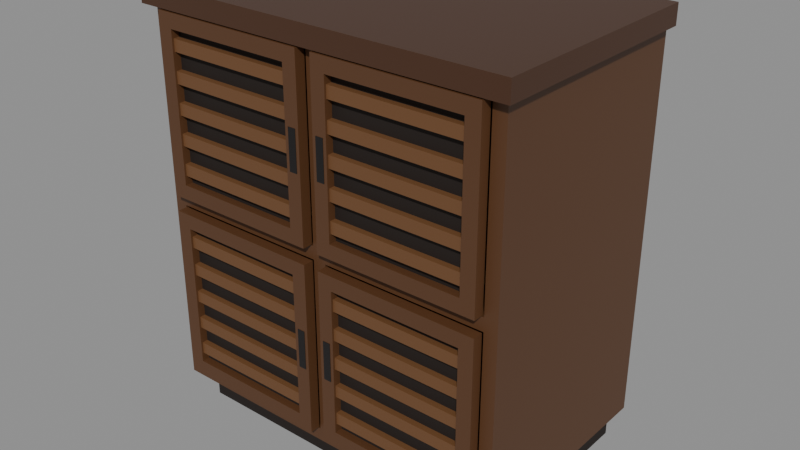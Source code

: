 # Source: shoecab.blend  (saved by Blender 5.2.45; exported with 4.5.12 LTS)
import bpy
from mathutils import Matrix  # noqa: F401  (used for matrix-valued properties, if any)

bpy.ops.wm.read_factory_settings(use_empty=True)
scene = bpy.context.scene
scene.name = 'Scene'

# ---- materials (node trees are filled in below, after node groups)
mat_shoeback = bpy.data.materials.new('ShoeBack')
mat_shoeback.diffuse_color = (0.01161, 0.006049, 0.003677, 1.0)
mat_shoewood = bpy.data.materials.new('ShoeWood')
mat_shoewood.diffuse_color = (0.1022, 0.04231, 0.016, 1.0)
mat_shoetop = bpy.data.materials.new('ShoeTop')
mat_shoetop.diffuse_color = (0.06848, 0.02732, 0.01161, 1.0)
mat_shoeinside = bpy.data.materials.new('ShoeInside')
mat_shoeinside.diffuse_color = (0.02732, 0.01444, 0.008023, 1.0)
mat_shoeslipper = bpy.data.materials.new('ShoeSlipper')
mat_shoeslipper.diffuse_color = (0.02519, 0.04817, 0.1329, 1.0)
mat_shoegeta = bpy.data.materials.new('ShoeGeta')
mat_shoegeta.diffuse_color = (0.5841, 0.3916, 0.1878, 1.0)
mat_shoestrap = bpy.data.materials.new('ShoeStrap')
mat_shoestrap.diffuse_color = (0.3916, 0.02956, 0.02315, 1.0)
mat_shoeslat = bpy.data.materials.new('ShoeSlat')
mat_shoeslat.diffuse_color = (0.1559, 0.06848, 0.02519, 1.0)
mat_shoepull = bpy.data.materials.new('ShoePull')
mat_shoepull.diffuse_color = (0.006995, 0.005182, 0.005182, 1.0)

# ---- material node trees
mat_shoeback.use_nodes = True; mat_shoeback.node_tree.nodes.clear()
_N = mat_shoeback.node_tree.nodes; _L = mat_shoeback.node_tree.links
n0 = _N.new('ShaderNodeBsdfPrincipled'); n0.name = 'Principled BSDF'; n0.location = (-200, 100)
n0.inputs[0].default_value = (0.01161, 0.006049, 0.003677, 1.0)
n0.inputs[2].default_value = 0.8
n0.inputs[10].default_value = 0.005
n0.inputs[20].default_value = 0.05
n1 = _N.new('ShaderNodeOutputMaterial'); n1.name = 'Material Output'; n1.location = (200, 100)
_L.new(n0.outputs[0], n1.inputs[0])
n1.is_active_output = True
mat_shoewood.use_nodes = True; mat_shoewood.node_tree.nodes.clear()
_N = mat_shoewood.node_tree.nodes; _L = mat_shoewood.node_tree.links
n0 = _N.new('ShaderNodeBsdfPrincipled'); n0.name = 'Principled BSDF'; n0.location = (-200, 100)
n0.inputs[0].default_value = (0.1022, 0.04231, 0.016, 1.0)
n0.inputs[10].default_value = 0.005
n0.inputs[20].default_value = 0.05
n1 = _N.new('ShaderNodeOutputMaterial'); n1.name = 'Material Output'; n1.location = (200, 100)
_L.new(n0.outputs[0], n1.inputs[0])
n1.is_active_output = True
mat_shoetop.use_nodes = True; mat_shoetop.node_tree.nodes.clear()
_N = mat_shoetop.node_tree.nodes; _L = mat_shoetop.node_tree.links
n0 = _N.new('ShaderNodeBsdfPrincipled'); n0.name = 'Principled BSDF'; n0.location = (-200, 100)
n0.inputs[0].default_value = (0.06848, 0.02732, 0.01161, 1.0)
n0.inputs[2].default_value = 0.45
n0.inputs[10].default_value = 0.005
n0.inputs[20].default_value = 0.05
n1 = _N.new('ShaderNodeOutputMaterial'); n1.name = 'Material Output'; n1.location = (200, 100)
_L.new(n0.outputs[0], n1.inputs[0])
n1.is_active_output = True
mat_shoeinside.use_nodes = True; mat_shoeinside.node_tree.nodes.clear()
_N = mat_shoeinside.node_tree.nodes; _L = mat_shoeinside.node_tree.links
n0 = _N.new('ShaderNodeBsdfPrincipled'); n0.name = 'Principled BSDF'; n0.location = (-200, 100)
n0.inputs[0].default_value = (0.02732, 0.01444, 0.008023, 1.0)
n0.inputs[2].default_value = 0.8
n0.inputs[10].default_value = 0.005
n0.inputs[20].default_value = 0.05
n1 = _N.new('ShaderNodeOutputMaterial'); n1.name = 'Material Output'; n1.location = (200, 100)
_L.new(n0.outputs[0], n1.inputs[0])
n1.is_active_output = True
mat_shoeslipper.use_nodes = True; mat_shoeslipper.node_tree.nodes.clear()
_N = mat_shoeslipper.node_tree.nodes; _L = mat_shoeslipper.node_tree.links
n0 = _N.new('ShaderNodeBsdfPrincipled'); n0.name = 'Principled BSDF'; n0.location = (-200, 100)
n0.inputs[0].default_value = (0.02519, 0.04817, 0.1329, 1.0)
n0.inputs[2].default_value = 0.8
n0.inputs[10].default_value = 0.005
n0.inputs[20].default_value = 0.05
n1 = _N.new('ShaderNodeOutputMaterial'); n1.name = 'Material Output'; n1.location = (200, 100)
_L.new(n0.outputs[0], n1.inputs[0])
n1.is_active_output = True
mat_shoegeta.use_nodes = True; mat_shoegeta.node_tree.nodes.clear()
_N = mat_shoegeta.node_tree.nodes; _L = mat_shoegeta.node_tree.links
n0 = _N.new('ShaderNodeBsdfPrincipled'); n0.name = 'Principled BSDF'; n0.location = (-200, 100)
n0.inputs[0].default_value = (0.5841, 0.3916, 0.1878, 1.0)
n0.inputs[2].default_value = 0.6
n0.inputs[10].default_value = 0.005
n0.inputs[20].default_value = 0.05
n1 = _N.new('ShaderNodeOutputMaterial'); n1.name = 'Material Output'; n1.location = (200, 100)
_L.new(n0.outputs[0], n1.inputs[0])
n1.is_active_output = True
mat_shoestrap.use_nodes = True; mat_shoestrap.node_tree.nodes.clear()
_N = mat_shoestrap.node_tree.nodes; _L = mat_shoestrap.node_tree.links
n0 = _N.new('ShaderNodeBsdfPrincipled'); n0.name = 'Principled BSDF'; n0.location = (-200, 100)
n0.inputs[0].default_value = (0.3916, 0.02956, 0.02315, 1.0)
n0.inputs[2].default_value = 0.7
n0.inputs[10].default_value = 0.005
n0.inputs[20].default_value = 0.05
n1 = _N.new('ShaderNodeOutputMaterial'); n1.name = 'Material Output'; n1.location = (200, 100)
_L.new(n0.outputs[0], n1.inputs[0])
n1.is_active_output = True
mat_shoeslat.use_nodes = True; mat_shoeslat.node_tree.nodes.clear()
_N = mat_shoeslat.node_tree.nodes; _L = mat_shoeslat.node_tree.links
n0 = _N.new('ShaderNodeBsdfPrincipled'); n0.name = 'Principled BSDF'; n0.location = (-200, 100)
n0.inputs[0].default_value = (0.1559, 0.06848, 0.02519, 1.0)
n0.inputs[2].default_value = 0.55
n0.inputs[10].default_value = 0.005
n0.inputs[20].default_value = 0.05
n1 = _N.new('ShaderNodeOutputMaterial'); n1.name = 'Material Output'; n1.location = (200, 100)
_L.new(n0.outputs[0], n1.inputs[0])
n1.is_active_output = True
mat_shoepull.use_nodes = True; mat_shoepull.node_tree.nodes.clear()
_N = mat_shoepull.node_tree.nodes; _L = mat_shoepull.node_tree.links
n0 = _N.new('ShaderNodeBsdfPrincipled'); n0.name = 'Principled BSDF'; n0.location = (-200, 100)
n0.inputs[0].default_value = (0.006995, 0.005182, 0.005182, 1.0)
n0.inputs[2].default_value = 0.4
n0.inputs[10].default_value = 0.005
n0.inputs[20].default_value = 0.05
n1 = _N.new('ShaderNodeOutputMaterial'); n1.name = 'Material Output'; n1.location = (200, 100)
_L.new(n0.outputs[0], n1.inputs[0])
n1.is_active_output = True

# ---- meshes
me_plinth = bpy.data.meshes.new('Plinth')
me_plinth.from_pydata([(-0.26, 0.16, 0.0), (-0.26, -0.14, 0.0), (-0.26, 0.16, 0.05), (-0.26, -0.14, 0.05), (0.26, 0.16, 0.0), (0.26, -0.14, 0.0), (0.26, 0.16, 0.05), (0.26, -0.14, 0.05), (-0.28, 0.17, 0.05), (-0.28, -0.17, 0.05), (-0.28, 0.17, 0.63), (-0.28, -0.17, 0.63), (-0.26, 0.17, 0.05), (-0.26, -0.17, 0.05), (-0.26, 0.17, 0.63), (-0.26, -0.17, 0.63), (0.26, 0.17, 0.05), (0.26, -0.17, 0.05), (0.26, 0.17, 0.63), (0.26, -0.17, 0.63), (0.28, 0.17, 0.05), (0.28, -0.17, 0.05), (0.28, 0.17, 0.63), (0.28, -0.17, 0.63), (-0.26, 0.17, 0.05), (-0.26, -0.17, 0.05), (-0.26, 0.17, 0.07), (-0.26, -0.17, 0.07), (0.26, 0.17, 0.05), (0.26, -0.17, 0.05), (0.26, 0.17, 0.07), (0.26, -0.17, 0.07), (-0.292, 0.17, 0.63), (-0.292, -0.185, 0.63), (-0.292, 0.17, 0.66), (-0.292, -0.185, 0.66), (0.292, 0.17, 0.63), (0.292, -0.185, 0.63), (0.292, 0.17, 0.66), (0.292, -0.185, 0.66), (-0.26, 0.17, 0.07), (-0.26, 0.162, 0.07), (-0.26, 0.17, 0.63), (-0.26, 0.162, 0.63), (0.26, 0.17, 0.07), (0.26, 0.162, 0.07), (0.26, 0.17, 0.63), (0.26, 0.162, 0.63), (-0.01, 0.162, 0.07), (-0.01, -0.17, 0.07), (-0.01, 0.162, 0.63), (-0.01, -0.17, 0.63), (0.01, 0.162, 0.07), (0.01, -0.17, 0.07), (0.01, 0.162, 0.63), (0.01, -0.17, 0.63), (-0.26, 0.162, 0.34), (-0.26, -0.17, 0.34), (-0.26, 0.162, 0.36), (-0.26, -0.17, 0.36), (-0.01, 0.162, 0.34), (-0.01, -0.17, 0.34), (-0.01, 0.162, 0.36), (-0.01, -0.17, 0.36), (0.01, 0.162, 0.34), (0.01, -0.17, 0.34), (0.01, 0.162, 0.36), (0.01, -0.17, 0.36), (0.26, 0.162, 0.34), (0.26, -0.17, 0.34), (0.26, 0.162, 0.36), (0.26, -0.17, 0.36), (-0.232, 0.12, 0.07), (-0.232, -0.12, 0.07), (-0.232, 0.12, 0.082), (-0.232, -0.12, 0.082), (-0.148, 0.12, 0.07), (-0.148, -0.12, 0.07), (-0.148, 0.12, 0.082), (-0.148, -0.12, 0.082), (-0.234, 0.0, 0.082), (-0.234, -0.07, 0.082), (-0.234, 0.0, 0.105), (-0.234, -0.07, 0.105), (-0.146, 0.0, 0.082), (-0.146, -0.07, 0.082), (-0.146, 0.0, 0.105), (-0.146, -0.07, 0.105), (-0.122, 0.12, 0.07), (-0.122, -0.12, 0.07), (-0.122, 0.12, 0.082), (-0.122, -0.12, 0.082), (-0.038, 0.12, 0.07), (-0.038, -0.12, 0.07), (-0.038, 0.12, 0.082), (-0.038, -0.12, 0.082), (-0.124, 0.0, 0.082), (-0.124, -0.07, 0.082), (-0.124, 0.0, 0.105), (-0.124, -0.07, 0.105), (-0.036, 0.0, 0.082), (-0.036, -0.07, 0.082), (-0.036, 0.0, 0.105), (-0.036, -0.07, 0.105), (0.038, 0.12, 0.07), (0.038, -0.12, 0.07), (0.038, 0.12, 0.082), (0.038, -0.12, 0.082), (0.122, 0.12, 0.07), (0.122, -0.12, 0.07), (0.122, 0.12, 0.082), (0.122, -0.12, 0.082), (0.036, 0.0, 0.082), (0.036, -0.07, 0.082), (0.036, 0.0, 0.105), (0.036, -0.07, 0.105), (0.124, 0.0, 0.082), (0.124, -0.07, 0.082), (0.124, 0.0, 0.105), (0.124, -0.07, 0.105), (0.148, 0.12, 0.07), (0.148, -0.12, 0.07), (0.148, 0.12, 0.082), (0.148, -0.12, 0.082), (0.232, 0.12, 0.07), (0.232, -0.12, 0.07), (0.232, 0.12, 0.082), (0.232, -0.12, 0.082), (0.146, 0.0, 0.082), (0.146, -0.07, 0.082), (0.146, 0.0, 0.105), (0.146, -0.07, 0.105), (0.234, 0.0, 0.082), (0.234, -0.07, 0.082), (0.234, 0.0, 0.105), (0.234, -0.07, 0.105), (-0.23, 0.11, 0.36), (-0.23, -0.11, 0.36), (-0.23, 0.11, 0.38), (-0.23, -0.11, 0.38), (-0.15, 0.11, 0.36), (-0.15, -0.11, 0.36), (-0.15, 0.11, 0.38), (-0.15, -0.11, 0.38), (-0.196, 0.02, 0.38), (-0.196, -0.07, 0.38), (-0.196, 0.02, 0.39), (-0.196, -0.07, 0.39), (-0.184, 0.02, 0.38), (-0.184, -0.07, 0.38), (-0.184, 0.02, 0.39), (-0.184, -0.07, 0.39), (-0.12, 0.11, 0.36), (-0.12, -0.11, 0.36), (-0.12, 0.11, 0.38), (-0.12, -0.11, 0.38), (-0.04, 0.11, 0.36), (-0.04, -0.11, 0.36), (-0.04, 0.11, 0.38), (-0.04, -0.11, 0.38), (-0.086, 0.02, 0.38), (-0.086, -0.07, 0.38), (-0.086, 0.02, 0.39), (-0.086, -0.07, 0.39), (-0.074, 0.02, 0.38), (-0.074, -0.07, 0.38), (-0.074, 0.02, 0.39), (-0.074, -0.07, 0.39), (0.04, 0.11, 0.36), (0.04, -0.11, 0.36), (0.04, 0.11, 0.38), (0.04, -0.11, 0.38), (0.12, 0.11, 0.36), (0.12, -0.11, 0.36), (0.12, 0.11, 0.38), (0.12, -0.11, 0.38), (0.074, 0.02, 0.38), (0.074, -0.07, 0.38), (0.074, 0.02, 0.39), (0.074, -0.07, 0.39), (0.086, 0.02, 0.38), (0.086, -0.07, 0.38), (0.086, 0.02, 0.39), (0.086, -0.07, 0.39), (0.15, 0.11, 0.36), (0.15, -0.11, 0.36), (0.15, 0.11, 0.38), (0.15, -0.11, 0.38), (0.23, 0.11, 0.36), (0.23, -0.11, 0.36), (0.23, 0.11, 0.38), (0.23, -0.11, 0.38), (0.184, 0.02, 0.38), (0.184, -0.07, 0.38), (0.184, 0.02, 0.39), (0.184, -0.07, 0.39), (0.196, 0.02, 0.38), (0.196, -0.07, 0.38), (0.196, 0.02, 0.39), (0.196, -0.07, 0.39)], [], [(0, 1, 3, 2), (4, 6, 7, 5), (2, 3, 7, 6), (1, 5, 7, 3), (8, 9, 11, 10), (12, 14, 15, 13), (9, 13, 15, 11), (16, 17, 19, 18), (20, 22, 23, 21), (17, 21, 23, 19), (26, 27, 31, 30), (25, 29, 31, 27), (32, 33, 35, 34), (36, 38, 39, 37), (32, 36, 37, 33), (34, 35, 39, 38), (33, 37, 39, 35), (41, 45, 47, 43), (48, 49, 51, 50), (52, 54, 55, 53), (49, 53, 55, 51), (56, 60, 61, 57), (58, 59, 63, 62), (57, 61, 63, 59), (64, 68, 69, 65), (66, 67, 71, 70), (65, 69, 71, 67), (72, 73, 75, 74), (76, 78, 79, 77), (74, 75, 79, 78), (72, 74, 78, 76), (73, 77, 79, 75), (80, 81, 83, 82), (84, 86, 87, 85), (82, 83, 87, 86), (81, 85, 87, 83), (88, 89, 91, 90), (92, 94, 95, 93), (90, 91, 95, 94), (88, 90, 94, 92), (89, 93, 95, 91), (96, 97, 99, 98), (100, 102, 103, 101), (98, 99, 103, 102), (97, 101, 103, 99), (104, 105, 107, 106), (108, 110, 111, 109), (106, 107, 111, 110), (104, 106, 110, 108), (105, 109, 111, 107), (112, 113, 115, 114), (116, 118, 119, 117), (114, 115, 119, 118), (113, 117, 119, 115), (120, 121, 123, 122), (124, 126, 127, 125), (122, 123, 127, 126), (120, 122, 126, 124), (121, 125, 127, 123), (128, 129, 131, 130), (132, 134, 135, 133), (130, 131, 135, 134), (129, 133, 135, 131), (136, 137, 139, 138), (140, 142, 143, 141), (138, 139, 143, 142), (136, 138, 142, 140), (137, 141, 143, 139), (144, 145, 147, 146), (148, 150, 151, 149), (146, 147, 151, 150), (144, 146, 150, 148), (145, 149, 151, 147), (152, 153, 155, 154), (156, 158, 159, 157), (154, 155, 159, 158), (152, 154, 158, 156), (153, 157, 159, 155), (160, 161, 163, 162), (164, 166, 167, 165), (162, 163, 167, 166), (160, 162, 166, 164), (161, 165, 167, 163), (168, 169, 171, 170), (172, 174, 175, 173), (170, 171, 175, 174), (168, 170, 174, 172), (169, 173, 175, 171), (176, 177, 179, 178), (180, 182, 183, 181), (178, 179, 183, 182), (176, 178, 182, 180), (177, 181, 183, 179), (184, 185, 187, 186), (188, 190, 191, 189), (186, 187, 191, 190), (184, 186, 190, 188), (185, 189, 191, 187), (192, 193, 195, 194), (196, 198, 199, 197), (194, 195, 199, 198), (192, 194, 198, 196), (193, 197, 199, 195)])
me_plinth.polygons.foreach_set('material_index', [0, 0, 0, 0, 1, 1, 1, 1, 1, 1, 1, 1, 2, 2, 2, 2, 2, 3, 1, 1, 1, 1, 1, 1, 1, 1, 1, 4, 4, 4, 4, 4, 4, 4, 4, 4, 4, 4, 4, 4, 4, 4, 4, 4, 4, 4, 4, 4, 4, 4, 4, 4, 4, 4, 4, 4, 4, 4, 4, 4, 4, 4, 4, 5, 5, 5, 5, 5, 6, 6, 6, 6, 6, 5, 5, 5, 5, 5, 6, 6, 6, 6, 6, 5, 5, 5, 5, 5, 6, 6, 6, 6, 6, 5, 5, 5, 5, 5, 6, 6, 6, 6, 6])
me_plinth.materials.append(mat_shoeback)
me_plinth.materials.append(mat_shoewood)
me_plinth.materials.append(mat_shoetop)
me_plinth.materials.append(mat_shoeinside)
me_plinth.materials.append(mat_shoeslipper)
me_plinth.materials.append(mat_shoegeta)
me_plinth.materials.append(mat_shoestrap)
me_plinth.update()
me_backing = bpy.data.meshes.new('Backing')
me_backing.from_pydata([(0.011, 0.0, 0.083), (0.011, -0.004, 0.083), (0.011, 0.0, 0.327), (0.011, -0.004, 0.327), (0.235, 0.0, 0.083), (0.235, -0.004, 0.083), (0.235, 0.0, 0.327), (0.235, -0.004, 0.327), (0.0, 0.0, 0.072), (0.0, -0.016, 0.072), (0.0, 0.0, 0.338), (0.0, -0.016, 0.338), (0.022, 0.0, 0.072), (0.022, -0.016, 0.072), (0.022, 0.0, 0.338), (0.022, -0.016, 0.338), (0.224, 0.0, 0.072), (0.224, -0.016, 0.072), (0.224, 0.0, 0.338), (0.224, -0.016, 0.338), (0.246, 0.0, 0.072), (0.246, -0.016, 0.072), (0.246, 0.0, 0.338), (0.246, -0.016, 0.338), (0.022, 0.0, 0.072), (0.022, -0.016, 0.072), (0.022, 0.0, 0.094), (0.022, -0.016, 0.094), (0.224, 0.0, 0.072), (0.224, -0.016, 0.072), (0.224, 0.0, 0.094), (0.224, -0.016, 0.094), (0.022, 0.0, 0.316), (0.022, -0.016, 0.316), (0.022, 0.0, 0.338), (0.022, -0.016, 0.338), (0.224, 0.0, 0.316), (0.224, -0.016, 0.316), (0.224, 0.0, 0.338), (0.224, -0.016, 0.338), (0.022, -0.004, 0.1072), (0.022, -0.013, 0.1072), (0.022, -0.004, 0.1252), (0.022, -0.013, 0.1252), (0.224, -0.004, 0.1072), (0.224, -0.013, 0.1072), (0.224, -0.004, 0.1252), (0.224, -0.013, 0.1252), (0.022, -0.004, 0.1516), (0.022, -0.013, 0.1516), (0.022, -0.004, 0.1696), (0.022, -0.013, 0.1696), (0.224, -0.004, 0.1516), (0.224, -0.013, 0.1516), (0.224, -0.004, 0.1696), (0.224, -0.013, 0.1696), (0.022, -0.004, 0.196), (0.022, -0.013, 0.196), (0.022, -0.004, 0.214), (0.022, -0.013, 0.214), (0.224, -0.004, 0.196), (0.224, -0.013, 0.196), (0.224, -0.004, 0.214), (0.224, -0.013, 0.214), (0.022, -0.004, 0.2404), (0.022, -0.013, 0.2404), (0.022, -0.004, 0.2584), (0.022, -0.013, 0.2584), (0.224, -0.004, 0.2404), (0.224, -0.013, 0.2404), (0.224, -0.004, 0.2584), (0.224, -0.013, 0.2584), (0.022, -0.004, 0.2848), (0.022, -0.013, 0.2848), (0.022, -0.004, 0.3028), (0.022, -0.013, 0.3028), (0.224, -0.004, 0.2848), (0.224, -0.013, 0.2848), (0.224, -0.004, 0.3028), (0.224, -0.013, 0.3028), (0.229, -0.012, 0.175), (0.229, -0.0165, 0.175), (0.229, -0.012, 0.235), (0.229, -0.0165, 0.235), (0.241, -0.012, 0.175), (0.241, -0.0165, 0.175), (0.241, -0.012, 0.235), (0.241, -0.0165, 0.235)], [], [(1, 5, 7, 3), (8, 9, 11, 10), (12, 14, 15, 13), (8, 12, 13, 9), (10, 11, 15, 14), (9, 13, 15, 11), (16, 17, 19, 18), (20, 22, 23, 21), (16, 20, 21, 17), (18, 19, 23, 22), (17, 21, 23, 19), (24, 28, 29, 25), (26, 27, 31, 30), (25, 29, 31, 27), (32, 36, 37, 33), (34, 35, 39, 38), (33, 37, 39, 35), (40, 44, 45, 41), (42, 43, 47, 46), (41, 45, 47, 43), (48, 52, 53, 49), (50, 51, 55, 54), (49, 53, 55, 51), (56, 60, 61, 57), (58, 59, 63, 62), (57, 61, 63, 59), (64, 68, 69, 65), (66, 67, 71, 70), (65, 69, 71, 67), (72, 76, 77, 73), (74, 75, 79, 78), (73, 77, 79, 75), (80, 81, 83, 82), (84, 86, 87, 85), (80, 84, 85, 81), (82, 83, 87, 86), (81, 85, 87, 83)])
me_backing.polygons.foreach_set('material_index', [0, 1, 1, 1, 1, 1, 1, 1, 1, 1, 1, 1, 1, 1, 1, 1, 1, 2, 2, 2, 2, 2, 2, 2, 2, 2, 2, 2, 2, 2, 2, 2, 3, 3, 3, 3, 3])
me_backing.materials.append(mat_shoeback)
me_backing.materials.append(mat_shoewood)
me_backing.materials.append(mat_shoeslat)
me_backing.materials.append(mat_shoepull)
me_backing.update()
me_backing_001 = bpy.data.meshes.new('Backing.001')
me_backing_001.from_pydata([(-0.235, 0.0, 0.083), (-0.235, -0.004, 0.083), (-0.235, 0.0, 0.327), (-0.235, -0.004, 0.327), (-0.011, 0.0, 0.083), (-0.011, -0.004, 0.083), (-0.011, 0.0, 0.327), (-0.011, -0.004, 0.327), (-0.246, 0.0, 0.072), (-0.246, -0.016, 0.072), (-0.246, 0.0, 0.338), (-0.246, -0.016, 0.338), (-0.224, 0.0, 0.072), (-0.224, -0.016, 0.072), (-0.224, 0.0, 0.338), (-0.224, -0.016, 0.338), (-0.022, 0.0, 0.072), (-0.022, -0.016, 0.072), (-0.022, 0.0, 0.338), (-0.022, -0.016, 0.338), (0.0, 0.0, 0.072), (0.0, -0.016, 0.072), (0.0, 0.0, 0.338), (0.0, -0.016, 0.338), (-0.224, 0.0, 0.072), (-0.224, -0.016, 0.072), (-0.224, 0.0, 0.094), (-0.224, -0.016, 0.094), (-0.022, 0.0, 0.072), (-0.022, -0.016, 0.072), (-0.022, 0.0, 0.094), (-0.022, -0.016, 0.094), (-0.224, 0.0, 0.316), (-0.224, -0.016, 0.316), (-0.224, 0.0, 0.338), (-0.224, -0.016, 0.338), (-0.022, 0.0, 0.316), (-0.022, -0.016, 0.316), (-0.022, 0.0, 0.338), (-0.022, -0.016, 0.338), (-0.224, -0.004, 0.1072), (-0.224, -0.013, 0.1072), (-0.224, -0.004, 0.1252), (-0.224, -0.013, 0.1252), (-0.022, -0.004, 0.1072), (-0.022, -0.013, 0.1072), (-0.022, -0.004, 0.1252), (-0.022, -0.013, 0.1252), (-0.224, -0.004, 0.1516), (-0.224, -0.013, 0.1516), (-0.224, -0.004, 0.1696), (-0.224, -0.013, 0.1696), (-0.022, -0.004, 0.1516), (-0.022, -0.013, 0.1516), (-0.022, -0.004, 0.1696), (-0.022, -0.013, 0.1696), (-0.224, -0.004, 0.196), (-0.224, -0.013, 0.196), (-0.224, -0.004, 0.214), (-0.224, -0.013, 0.214), (-0.022, -0.004, 0.196), (-0.022, -0.013, 0.196), (-0.022, -0.004, 0.214), (-0.022, -0.013, 0.214), (-0.224, -0.004, 0.2404), (-0.224, -0.013, 0.2404), (-0.224, -0.004, 0.2584), (-0.224, -0.013, 0.2584), (-0.022, -0.004, 0.2404), (-0.022, -0.013, 0.2404), (-0.022, -0.004, 0.2584), (-0.022, -0.013, 0.2584), (-0.224, -0.004, 0.2848), (-0.224, -0.013, 0.2848), (-0.224, -0.004, 0.3028), (-0.224, -0.013, 0.3028), (-0.022, -0.004, 0.2848), (-0.022, -0.013, 0.2848), (-0.022, -0.004, 0.3028), (-0.022, -0.013, 0.3028), (-0.241, -0.012, 0.175), (-0.241, -0.0165, 0.175), (-0.241, -0.012, 0.235), (-0.241, -0.0165, 0.235), (-0.229, -0.012, 0.175), (-0.229, -0.0165, 0.175), (-0.229, -0.012, 0.235), (-0.229, -0.0165, 0.235)], [], [(1, 5, 7, 3), (8, 9, 11, 10), (12, 14, 15, 13), (8, 12, 13, 9), (10, 11, 15, 14), (9, 13, 15, 11), (16, 17, 19, 18), (20, 22, 23, 21), (16, 20, 21, 17), (18, 19, 23, 22), (17, 21, 23, 19), (24, 28, 29, 25), (26, 27, 31, 30), (25, 29, 31, 27), (32, 36, 37, 33), (34, 35, 39, 38), (33, 37, 39, 35), (40, 44, 45, 41), (42, 43, 47, 46), (41, 45, 47, 43), (48, 52, 53, 49), (50, 51, 55, 54), (49, 53, 55, 51), (56, 60, 61, 57), (58, 59, 63, 62), (57, 61, 63, 59), (64, 68, 69, 65), (66, 67, 71, 70), (65, 69, 71, 67), (72, 76, 77, 73), (74, 75, 79, 78), (73, 77, 79, 75), (80, 81, 83, 82), (84, 86, 87, 85), (80, 84, 85, 81), (82, 83, 87, 86), (81, 85, 87, 83)])
me_backing_001.polygons.foreach_set('material_index', [0, 1, 1, 1, 1, 1, 1, 1, 1, 1, 1, 1, 1, 1, 1, 1, 1, 2, 2, 2, 2, 2, 2, 2, 2, 2, 2, 2, 2, 2, 2, 2, 3, 3, 3, 3, 3])
me_backing_001.materials.append(mat_shoeback)
me_backing_001.materials.append(mat_shoewood)
me_backing_001.materials.append(mat_shoeslat)
me_backing_001.materials.append(mat_shoepull)
me_backing_001.update()
me_backing_002 = bpy.data.meshes.new('Backing.002')
me_backing_002.from_pydata([(0.011, 0.0, 0.373), (0.011, -0.004, 0.373), (0.011, 0.0, 0.617), (0.011, -0.004, 0.617), (0.235, 0.0, 0.373), (0.235, -0.004, 0.373), (0.235, 0.0, 0.617), (0.235, -0.004, 0.617), (0.0, 0.0, 0.362), (0.0, -0.016, 0.362), (0.0, 0.0, 0.628), (0.0, -0.016, 0.628), (0.022, 0.0, 0.362), (0.022, -0.016, 0.362), (0.022, 0.0, 0.628), (0.022, -0.016, 0.628), (0.224, 0.0, 0.362), (0.224, -0.016, 0.362), (0.224, 0.0, 0.628), (0.224, -0.016, 0.628), (0.246, 0.0, 0.362), (0.246, -0.016, 0.362), (0.246, 0.0, 0.628), (0.246, -0.016, 0.628), (0.022, 0.0, 0.362), (0.022, -0.016, 0.362), (0.022, 0.0, 0.384), (0.022, -0.016, 0.384), (0.224, 0.0, 0.362), (0.224, -0.016, 0.362), (0.224, 0.0, 0.384), (0.224, -0.016, 0.384), (0.022, 0.0, 0.606), (0.022, -0.016, 0.606), (0.022, 0.0, 0.628), (0.022, -0.016, 0.628), (0.224, 0.0, 0.606), (0.224, -0.016, 0.606), (0.224, 0.0, 0.628), (0.224, -0.016, 0.628), (0.022, -0.004, 0.3972), (0.022, -0.013, 0.3972), (0.022, -0.004, 0.4152), (0.022, -0.013, 0.4152), (0.224, -0.004, 0.3972), (0.224, -0.013, 0.3972), (0.224, -0.004, 0.4152), (0.224, -0.013, 0.4152), (0.022, -0.004, 0.4416), (0.022, -0.013, 0.4416), (0.022, -0.004, 0.4596), (0.022, -0.013, 0.4596), (0.224, -0.004, 0.4416), (0.224, -0.013, 0.4416), (0.224, -0.004, 0.4596), (0.224, -0.013, 0.4596), (0.022, -0.004, 0.486), (0.022, -0.013, 0.486), (0.022, -0.004, 0.504), (0.022, -0.013, 0.504), (0.224, -0.004, 0.486), (0.224, -0.013, 0.486), (0.224, -0.004, 0.504), (0.224, -0.013, 0.504), (0.022, -0.004, 0.5304), (0.022, -0.013, 0.5304), (0.022, -0.004, 0.5484), (0.022, -0.013, 0.5484), (0.224, -0.004, 0.5304), (0.224, -0.013, 0.5304), (0.224, -0.004, 0.5484), (0.224, -0.013, 0.5484), (0.022, -0.004, 0.5748), (0.022, -0.013, 0.5748), (0.022, -0.004, 0.5928), (0.022, -0.013, 0.5928), (0.224, -0.004, 0.5748), (0.224, -0.013, 0.5748), (0.224, -0.004, 0.5928), (0.224, -0.013, 0.5928), (0.229, -0.012, 0.465), (0.229, -0.0165, 0.465), (0.229, -0.012, 0.525), (0.229, -0.0165, 0.525), (0.241, -0.012, 0.465), (0.241, -0.0165, 0.465), (0.241, -0.012, 0.525), (0.241, -0.0165, 0.525)], [], [(1, 5, 7, 3), (8, 9, 11, 10), (12, 14, 15, 13), (8, 12, 13, 9), (10, 11, 15, 14), (9, 13, 15, 11), (16, 17, 19, 18), (20, 22, 23, 21), (16, 20, 21, 17), (18, 19, 23, 22), (17, 21, 23, 19), (24, 28, 29, 25), (26, 27, 31, 30), (25, 29, 31, 27), (32, 36, 37, 33), (34, 35, 39, 38), (33, 37, 39, 35), (40, 44, 45, 41), (42, 43, 47, 46), (41, 45, 47, 43), (48, 52, 53, 49), (50, 51, 55, 54), (49, 53, 55, 51), (56, 60, 61, 57), (58, 59, 63, 62), (57, 61, 63, 59), (64, 68, 69, 65), (66, 67, 71, 70), (65, 69, 71, 67), (72, 76, 77, 73), (74, 75, 79, 78), (73, 77, 79, 75), (80, 81, 83, 82), (84, 86, 87, 85), (80, 84, 85, 81), (82, 83, 87, 86), (81, 85, 87, 83)])
me_backing_002.polygons.foreach_set('material_index', [0, 1, 1, 1, 1, 1, 1, 1, 1, 1, 1, 1, 1, 1, 1, 1, 1, 2, 2, 2, 2, 2, 2, 2, 2, 2, 2, 2, 2, 2, 2, 2, 3, 3, 3, 3, 3])
me_backing_002.materials.append(mat_shoeback)
me_backing_002.materials.append(mat_shoewood)
me_backing_002.materials.append(mat_shoeslat)
me_backing_002.materials.append(mat_shoepull)
me_backing_002.update()
me_backing_003 = bpy.data.meshes.new('Backing.003')
me_backing_003.from_pydata([(-0.235, 0.0, 0.373), (-0.235, -0.004, 0.373), (-0.235, 0.0, 0.617), (-0.235, -0.004, 0.617), (-0.011, 0.0, 0.373), (-0.011, -0.004, 0.373), (-0.011, 0.0, 0.617), (-0.011, -0.004, 0.617), (-0.246, 0.0, 0.362), (-0.246, -0.016, 0.362), (-0.246, 0.0, 0.628), (-0.246, -0.016, 0.628), (-0.224, 0.0, 0.362), (-0.224, -0.016, 0.362), (-0.224, 0.0, 0.628), (-0.224, -0.016, 0.628), (-0.022, 0.0, 0.362), (-0.022, -0.016, 0.362), (-0.022, 0.0, 0.628), (-0.022, -0.016, 0.628), (0.0, 0.0, 0.362), (0.0, -0.016, 0.362), (0.0, 0.0, 0.628), (0.0, -0.016, 0.628), (-0.224, 0.0, 0.362), (-0.224, -0.016, 0.362), (-0.224, 0.0, 0.384), (-0.224, -0.016, 0.384), (-0.022, 0.0, 0.362), (-0.022, -0.016, 0.362), (-0.022, 0.0, 0.384), (-0.022, -0.016, 0.384), (-0.224, 0.0, 0.606), (-0.224, -0.016, 0.606), (-0.224, 0.0, 0.628), (-0.224, -0.016, 0.628), (-0.022, 0.0, 0.606), (-0.022, -0.016, 0.606), (-0.022, 0.0, 0.628), (-0.022, -0.016, 0.628), (-0.224, -0.004, 0.3972), (-0.224, -0.013, 0.3972), (-0.224, -0.004, 0.4152), (-0.224, -0.013, 0.4152), (-0.022, -0.004, 0.3972), (-0.022, -0.013, 0.3972), (-0.022, -0.004, 0.4152), (-0.022, -0.013, 0.4152), (-0.224, -0.004, 0.4416), (-0.224, -0.013, 0.4416), (-0.224, -0.004, 0.4596), (-0.224, -0.013, 0.4596), (-0.022, -0.004, 0.4416), (-0.022, -0.013, 0.4416), (-0.022, -0.004, 0.4596), (-0.022, -0.013, 0.4596), (-0.224, -0.004, 0.486), (-0.224, -0.013, 0.486), (-0.224, -0.004, 0.504), (-0.224, -0.013, 0.504), (-0.022, -0.004, 0.486), (-0.022, -0.013, 0.486), (-0.022, -0.004, 0.504), (-0.022, -0.013, 0.504), (-0.224, -0.004, 0.5304), (-0.224, -0.013, 0.5304), (-0.224, -0.004, 0.5484), (-0.224, -0.013, 0.5484), (-0.022, -0.004, 0.5304), (-0.022, -0.013, 0.5304), (-0.022, -0.004, 0.5484), (-0.022, -0.013, 0.5484), (-0.224, -0.004, 0.5748), (-0.224, -0.013, 0.5748), (-0.224, -0.004, 0.5928), (-0.224, -0.013, 0.5928), (-0.022, -0.004, 0.5748), (-0.022, -0.013, 0.5748), (-0.022, -0.004, 0.5928), (-0.022, -0.013, 0.5928), (-0.241, -0.012, 0.465), (-0.241, -0.0165, 0.465), (-0.241, -0.012, 0.525), (-0.241, -0.0165, 0.525), (-0.229, -0.012, 0.465), (-0.229, -0.0165, 0.465), (-0.229, -0.012, 0.525), (-0.229, -0.0165, 0.525)], [], [(1, 5, 7, 3), (8, 9, 11, 10), (12, 14, 15, 13), (8, 12, 13, 9), (10, 11, 15, 14), (9, 13, 15, 11), (16, 17, 19, 18), (20, 22, 23, 21), (16, 20, 21, 17), (18, 19, 23, 22), (17, 21, 23, 19), (24, 28, 29, 25), (26, 27, 31, 30), (25, 29, 31, 27), (32, 36, 37, 33), (34, 35, 39, 38), (33, 37, 39, 35), (40, 44, 45, 41), (42, 43, 47, 46), (41, 45, 47, 43), (48, 52, 53, 49), (50, 51, 55, 54), (49, 53, 55, 51), (56, 60, 61, 57), (58, 59, 63, 62), (57, 61, 63, 59), (64, 68, 69, 65), (66, 67, 71, 70), (65, 69, 71, 67), (72, 76, 77, 73), (74, 75, 79, 78), (73, 77, 79, 75), (80, 81, 83, 82), (84, 86, 87, 85), (80, 84, 85, 81), (82, 83, 87, 86), (81, 85, 87, 83)])
me_backing_003.polygons.foreach_set('material_index', [0, 1, 1, 1, 1, 1, 1, 1, 1, 1, 1, 1, 1, 1, 1, 1, 1, 2, 2, 2, 2, 2, 2, 2, 2, 2, 2, 2, 2, 2, 2, 2, 3, 3, 3, 3, 3])
me_backing_003.materials.append(mat_shoeback)
me_backing_003.materials.append(mat_shoewood)
me_backing_003.materials.append(mat_shoeslat)
me_backing_003.materials.append(mat_shoepull)
me_backing_003.update()

# ---- objects
ob_shoecab = bpy.data.objects.new('ShoeCab', me_plinth)
ob_shoedoor0 = bpy.data.objects.new('ShoeDoor0', me_backing)
ob_shoedoor1 = bpy.data.objects.new('ShoeDoor1', me_backing_001)
ob_shoedoor2 = bpy.data.objects.new('ShoeDoor2', me_backing_002)
ob_shoedoor3 = bpy.data.objects.new('ShoeDoor3', me_backing_003)
ob_shoecabinet = bpy.data.objects.new('ShoeCabinet', None)

# ---- transforms, parenting, visibility, modifiers, constraints
ob_shoecab.parent = ob_shoecabinet
ob_shoecab.location = (0.0, 0.0, 0.0)
ob_shoedoor0.parent = ob_shoecabinet
ob_shoedoor0.location = (-0.258, -0.17, 0.0)
ob_shoedoor1.parent = ob_shoecabinet
ob_shoedoor1.location = (0.258, -0.17, 0.0)
ob_shoedoor2.parent = ob_shoecabinet
ob_shoedoor2.location = (-0.258, -0.17, 0.0)
ob_shoedoor3.parent = ob_shoecabinet
ob_shoedoor3.location = (0.258, -0.17, 0.0)
ob_shoecabinet.location = (0.0, 0.0, 0.0)

# ---- collection membership
scene.collection.objects.link(ob_shoecab)
scene.collection.objects.link(ob_shoedoor0)
scene.collection.objects.link(ob_shoedoor1)
scene.collection.objects.link(ob_shoedoor2)
scene.collection.objects.link(ob_shoedoor3)
scene.collection.objects.link(ob_shoecabinet)

# ---- scene / render settings (as saved in the file)
scene.frame_start = 1; scene.frame_end = 250; scene.frame_set(1)
scene.render.engine = 'BLENDER_EEVEE_NEXT'
scene.render.bake_bias = 0.0
scene.render.bake_samples = 0
scene.render.compositor_device = 'GPU'
scene.eevee.use_volume_custom_range = False
scene.eevee.fast_gi_thickness_near = 0.1
scene.eevee.fast_gi_thickness_far = 0.0
scene.eevee.ray_tracing_options.screen_trace_thickness = 0.1
bpy.context.view_layer.update()

# ---- added for rendering (the .blend has no active camera and no usable light): camera, sun + grey world if the file has none
cam_auto = bpy.data.cameras.new('AutoCamera')
cam_auto.lens = 50.0
cam_auto.sensor_width = 36.0
cam_auto.clip_end = 1000.0
ob_auto_camera = bpy.data.objects.new('AutoCamera', cam_auto)
scene.collection.objects.link(ob_auto_camera)
ob_auto_camera.location = (0.879571, -1.06374, 1.03366)
ob_auto_camera.rotation_euler = (1.09748, -7.21219e-08, 0.694738)
scene.camera = ob_auto_camera
light_auto_sun = bpy.data.lights.new('AutoSun', 'SUN')
light_auto_sun.energy = 3.0
light_auto_sun.angle = 0.0523599
ob_auto_sun = bpy.data.objects.new('AutoSun', light_auto_sun)
scene.collection.objects.link(ob_auto_sun)
ob_auto_sun.rotation_euler = (0.872665, 0.174533, 0.523599)
if scene.world is None:
    world_auto = bpy.data.worlds.new('AutoWorld')
    world_auto.color = (0.3, 0.3, 0.3)
    scene.world = world_auto
bpy.context.view_layer.update()
